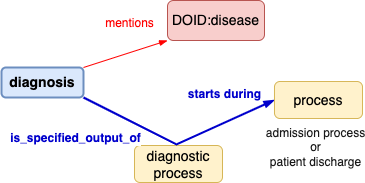

The diagram above was exported from draw.io. Its source (the exported page's mxGraphModel, read from the mxfile embedded in the PNG):
<mxGraphModel dx="1106" dy="770" grid="1" gridSize="10" guides="1" tooltips="1" connect="1" arrows="1" fold="1" page="1" pageScale="1" pageWidth="850" pageHeight="1100" math="0" shadow="0">
  <root>
    <mxCell id="0" />
    <mxCell id="1" parent="0" />
    <mxCell id="7m0KDWptL-ebrXsxG7Zs-8" value="admission process&lt;br&gt;or&lt;br&gt;patient discharge" style="edgeLabel;html=1;align=center;verticalAlign=middle;resizable=0;points=[];fontSize=12;fontColor=#1A1A1A;" vertex="1" connectable="0" parent="1">
      <mxGeometry x="756.4530652866597" y="371.08076349610405" as="geometry" />
    </mxCell>
    <mxCell id="7m0KDWptL-ebrXsxG7Zs-9" value="&lt;b&gt;&lt;font style=&quot;font-size: 14px&quot;&gt;diagnosis&lt;/font&gt;&lt;/b&gt;" style="rounded=1;whiteSpace=wrap;html=1;fillColor=#dae8fc;strokeColor=#6c8ebf;strokeWidth=2;" vertex="1" parent="1">
      <mxGeometry x="443" y="292" width="82" height="30" as="geometry" />
    </mxCell>
    <mxCell id="7m0KDWptL-ebrXsxG7Zs-10" value="&lt;span style=&quot;font-size: 14px&quot;&gt;&lt;span&gt;diagnostic process&lt;br&gt;&lt;/span&gt;&lt;/span&gt;" style="rounded=1;whiteSpace=wrap;html=1;fillColor=#fff2cc;strokeColor=#d6b656;fontStyle=0" vertex="1" parent="1">
      <mxGeometry x="576" y="370" width="88" height="37" as="geometry" />
    </mxCell>
    <mxCell id="7m0KDWptL-ebrXsxG7Zs-11" style="edgeStyle=none;rounded=0;orthogonalLoop=1;jettySize=auto;html=1;fontColor=#FFFFFF;endArrow=blockThin;endFill=1;exitX=1;exitY=1;exitDx=0;exitDy=0;entryX=0;entryY=0.5;entryDx=0;entryDy=0;strokeColor=#0000CC;strokeWidth=2;" edge="1" parent="1" source="7m0KDWptL-ebrXsxG7Zs-9" target="7m0KDWptL-ebrXsxG7Zs-17">
      <mxGeometry relative="1" as="geometry">
        <mxPoint x="525" y="376" as="sourcePoint" />
        <mxPoint x="280" y="391" as="targetPoint" />
        <Array as="points">
          <mxPoint x="618" y="369" />
        </Array>
      </mxGeometry>
    </mxCell>
    <mxCell id="7m0KDWptL-ebrXsxG7Zs-12" value="is_specified_output_of" style="edgeLabel;html=1;align=center;verticalAlign=middle;resizable=0;points=[];fontSize=12;fontColor=#0000CC;fontStyle=1" vertex="1" connectable="0" parent="7m0KDWptL-ebrXsxG7Zs-11">
      <mxGeometry x="-0.1246" y="1" relative="1" as="geometry">
        <mxPoint x="-92" y="-1" as="offset" />
      </mxGeometry>
    </mxCell>
    <mxCell id="7m0KDWptL-ebrXsxG7Zs-13" value="starts during" style="edgeLabel;html=1;align=center;verticalAlign=middle;resizable=0;points=[];fontSize=12;fontColor=#0000CC;fontStyle=1" vertex="1" connectable="0" parent="7m0KDWptL-ebrXsxG7Zs-11">
      <mxGeometry x="-0.1246" y="1" relative="1" as="geometry">
        <mxPoint x="57" y="-45" as="offset" />
      </mxGeometry>
    </mxCell>
    <mxCell id="7m0KDWptL-ebrXsxG7Zs-14" value="&lt;span style=&quot;font-size: 14px&quot;&gt;&lt;span&gt;DOID:disease&lt;/span&gt;&lt;/span&gt;" style="rounded=1;whiteSpace=wrap;html=1;fillColor=#f8cecc;strokeColor=#b85450;fontStyle=0" vertex="1" parent="1">
      <mxGeometry x="609" y="225" width="97" height="40" as="geometry" />
    </mxCell>
    <mxCell id="7m0KDWptL-ebrXsxG7Zs-15" style="edgeStyle=none;rounded=0;orthogonalLoop=1;jettySize=auto;html=1;fontColor=#FFFFFF;endArrow=blockThin;endFill=1;exitX=1;exitY=0;exitDx=0;exitDy=0;entryX=0;entryY=1;entryDx=0;entryDy=0;strokeColor=#FF0000;" edge="1" parent="1" source="7m0KDWptL-ebrXsxG7Zs-9" target="7m0KDWptL-ebrXsxG7Zs-14">
      <mxGeometry relative="1" as="geometry">
        <mxPoint x="522.4782608695652" y="332" as="sourcePoint" />
        <mxPoint x="290" y="401" as="targetPoint" />
      </mxGeometry>
    </mxCell>
    <mxCell id="7m0KDWptL-ebrXsxG7Zs-16" value="mentions" style="edgeLabel;html=1;align=center;verticalAlign=middle;resizable=0;points=[];fontSize=12;fontColor=#FF0000;" vertex="1" connectable="0" parent="7m0KDWptL-ebrXsxG7Zs-15">
      <mxGeometry x="-0.1246" y="1" relative="1" as="geometry">
        <mxPoint x="9" y="-32" as="offset" />
      </mxGeometry>
    </mxCell>
    <mxCell id="7m0KDWptL-ebrXsxG7Zs-17" value="&lt;span style=&quot;font-size: 14px&quot;&gt;&lt;span&gt;process&lt;br&gt;&lt;/span&gt;&lt;/span&gt;" style="rounded=1;whiteSpace=wrap;html=1;fillColor=#fff2cc;strokeColor=#d6b656;fontStyle=0" vertex="1" parent="1">
      <mxGeometry x="716" y="306" width="88" height="37" as="geometry" />
    </mxCell>
  </root>
</mxGraphModel>